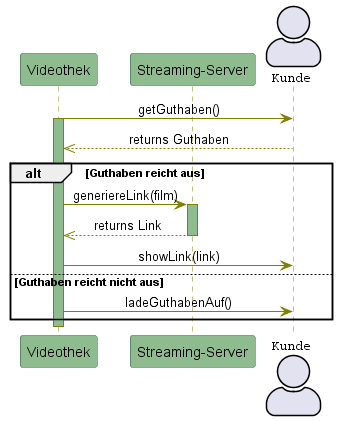

The diagram above was rendered by PlantUML. Its source (embedded in the PNG):
@startuml videothek
skinparam linetype ortho

skinparam actorStyle awesome

skinparam sequenceMessageAlign center

skinparam sequence {
ArrowColor Olive
ActorBorderColor black
ActorFontName Courier
LifeLineBorderColor Olive
LifeLineBackgroundColor #DarkSeaGreen

ParticipantBorderColor DarkSlateGray
ParticipantBackgroundColor DarkSeaGreen

ArrowColor Olive
ActorBorderColor black

ActorBackgroundColor<< Human >> Gold
}

participant Videothek as V
participant "Streaming-Server" as SS
actor Kunde as K

V -> K: getGuthaben()
activate V
K -->> V: returns Guthaben
alt Guthaben reicht aus
    V -> SS: generiereLink(film)
    activate SS
    SS -->> V: returns Link
    deactivate SS
    V -> K: showLink(link)
else Guthaben reicht nicht aus
    V -> K: ladeGuthabenAuf()
end
deactivate V
@enduml